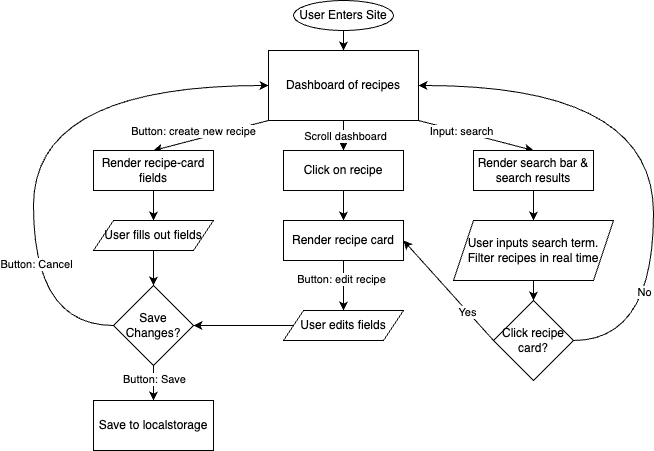

The diagram above was exported from draw.io. Its source (the exported page's mxGraphModel, read from the mxfile embedded in the PNG):
<mxGraphModel dx="1321" dy="253" grid="1" gridSize="10" guides="1" tooltips="1" connect="1" arrows="1" fold="1" page="1" pageScale="1" pageWidth="850" pageHeight="1100" background="#FFFFFF" math="0" shadow="0">
  <root>
    <mxCell id="0" />
    <mxCell id="1" parent="0" />
    <mxCell id="16" style="edgeStyle=none;html=1;exitX=0.5;exitY=1;exitDx=0;exitDy=0;entryX=0.5;entryY=0;entryDx=0;entryDy=0;" parent="1" source="2" target="3" edge="1">
      <mxGeometry relative="1" as="geometry" />
    </mxCell>
    <mxCell id="2" value="User Enters Site" style="ellipse;whiteSpace=wrap;html=1;" parent="1" vertex="1">
      <mxGeometry x="170" y="50" width="100" height="30" as="geometry" />
    </mxCell>
    <mxCell id="7" style="edgeStyle=none;html=1;exitX=0;exitY=1;exitDx=0;exitDy=0;entryX=0.5;entryY=0;entryDx=0;entryDy=0;" parent="1" source="3" target="4" edge="1">
      <mxGeometry relative="1" as="geometry" />
    </mxCell>
    <mxCell id="8" value="Button: create new recipe" style="edgeLabel;html=1;align=center;verticalAlign=middle;resizable=0;points=[];" parent="7" vertex="1" connectable="0">
      <mxGeometry x="-0.2658" y="-3" relative="1" as="geometry">
        <mxPoint x="-32" y="2" as="offset" />
      </mxGeometry>
    </mxCell>
    <mxCell id="13" style="edgeStyle=none;html=1;exitX=0.5;exitY=1;exitDx=0;exitDy=0;entryX=0.5;entryY=0;entryDx=0;entryDy=0;" parent="1" source="3" target="11" edge="1">
      <mxGeometry relative="1" as="geometry" />
    </mxCell>
    <mxCell id="14" value="Scroll dashboard" style="edgeLabel;html=1;align=center;verticalAlign=middle;resizable=0;points=[];" parent="13" vertex="1" connectable="0">
      <mxGeometry y="1" relative="1" as="geometry">
        <mxPoint as="offset" />
      </mxGeometry>
    </mxCell>
    <mxCell id="21" style="edgeStyle=none;html=1;exitX=1;exitY=1;exitDx=0;exitDy=0;entryX=0.5;entryY=0;entryDx=0;entryDy=0;" parent="1" source="3" target="17" edge="1">
      <mxGeometry relative="1" as="geometry" />
    </mxCell>
    <mxCell id="22" value="Input: search" style="edgeLabel;html=1;align=center;verticalAlign=middle;resizable=0;points=[];" parent="21" vertex="1" connectable="0">
      <mxGeometry x="-0.2573" y="1" relative="1" as="geometry">
        <mxPoint as="offset" />
      </mxGeometry>
    </mxCell>
    <mxCell id="3" value="Dashboard of recipes" style="rounded=0;whiteSpace=wrap;html=1;" parent="1" vertex="1">
      <mxGeometry x="145" y="100" width="150" height="70" as="geometry" />
    </mxCell>
    <mxCell id="9" style="edgeStyle=none;html=1;exitX=0.5;exitY=1;exitDx=0;exitDy=0;entryX=0.5;entryY=0;entryDx=0;entryDy=0;" parent="1" source="4" target="5" edge="1">
      <mxGeometry relative="1" as="geometry" />
    </mxCell>
    <mxCell id="4" value="Render recipe-card fields" style="rounded=0;whiteSpace=wrap;html=1;" parent="1" vertex="1">
      <mxGeometry x="-30" y="200" width="120" height="40" as="geometry" />
    </mxCell>
    <mxCell id="38" style="edgeStyle=none;html=1;exitX=0.5;exitY=1;exitDx=0;exitDy=0;entryX=0.5;entryY=0;entryDx=0;entryDy=0;" parent="1" source="5" target="37" edge="1">
      <mxGeometry relative="1" as="geometry" />
    </mxCell>
    <mxCell id="5" value="User fills out fields" style="shape=parallelogram;perimeter=parallelogramPerimeter;whiteSpace=wrap;html=1;fixedSize=1;" parent="1" vertex="1">
      <mxGeometry x="-30" y="270" width="120" height="30" as="geometry" />
    </mxCell>
    <mxCell id="6" value="Save to localstorage" style="rounded=0;whiteSpace=wrap;html=1;" parent="1" vertex="1">
      <mxGeometry x="-30" y="450" width="120" height="50" as="geometry" />
    </mxCell>
    <mxCell id="15" style="edgeStyle=none;html=1;exitX=0.5;exitY=1;exitDx=0;exitDy=0;entryX=0.5;entryY=0;entryDx=0;entryDy=0;" parent="1" source="11" target="12" edge="1">
      <mxGeometry relative="1" as="geometry" />
    </mxCell>
    <mxCell id="11" value="Click&lt;span style=&quot;background-color: transparent;&quot;&gt;&amp;nbsp;on recipe&lt;/span&gt;" style="rounded=0;whiteSpace=wrap;html=1;" parent="1" vertex="1">
      <mxGeometry x="160" y="200" width="120" height="40" as="geometry" />
    </mxCell>
    <mxCell id="27" style="edgeStyle=none;html=1;exitX=0.5;exitY=1;exitDx=0;exitDy=0;entryX=0.5;entryY=0;entryDx=0;entryDy=0;" parent="1" source="12" target="26" edge="1">
      <mxGeometry relative="1" as="geometry" />
    </mxCell>
    <mxCell id="29" value="Button: edit recipe" style="edgeLabel;html=1;align=center;verticalAlign=middle;resizable=0;points=[];" parent="27" vertex="1" connectable="0">
      <mxGeometry x="-0.2667" y="-3" relative="1" as="geometry">
        <mxPoint as="offset" />
      </mxGeometry>
    </mxCell>
    <mxCell id="12" value="Render recipe card" style="rounded=0;whiteSpace=wrap;html=1;" parent="1" vertex="1">
      <mxGeometry x="160" y="270" width="120" height="40" as="geometry" />
    </mxCell>
    <mxCell id="23" style="edgeStyle=none;html=1;exitX=0.5;exitY=1;exitDx=0;exitDy=0;entryX=0.5;entryY=0;entryDx=0;entryDy=0;" parent="1" source="17" target="19" edge="1">
      <mxGeometry relative="1" as="geometry" />
    </mxCell>
    <mxCell id="17" value="Render search bar &amp;amp; search results" style="rounded=0;whiteSpace=wrap;html=1;" parent="1" vertex="1">
      <mxGeometry x="350" y="200" width="120" height="40" as="geometry" />
    </mxCell>
    <mxCell id="45" style="edgeStyle=none;html=1;exitX=0.5;exitY=1;exitDx=0;exitDy=0;entryX=0.5;entryY=0;entryDx=0;entryDy=0;" parent="1" source="19" target="44" edge="1">
      <mxGeometry relative="1" as="geometry" />
    </mxCell>
    <mxCell id="19" value="User inputs search term. Filter recipes in real time" style="shape=parallelogram;perimeter=parallelogramPerimeter;whiteSpace=wrap;html=1;fixedSize=1;" parent="1" vertex="1">
      <mxGeometry x="330" y="270" width="160" height="60" as="geometry" />
    </mxCell>
    <mxCell id="39" style="edgeStyle=none;html=1;exitX=0;exitY=0.5;exitDx=0;exitDy=0;entryX=1;entryY=0.5;entryDx=0;entryDy=0;" parent="1" source="26" target="37" edge="1">
      <mxGeometry relative="1" as="geometry" />
    </mxCell>
    <mxCell id="26" value="User edits fields" style="shape=parallelogram;perimeter=parallelogramPerimeter;whiteSpace=wrap;html=1;fixedSize=1;" parent="1" vertex="1">
      <mxGeometry x="160" y="360" width="120" height="30" as="geometry" />
    </mxCell>
    <mxCell id="40" style="edgeStyle=none;html=1;exitX=0.5;exitY=1;exitDx=0;exitDy=0;entryX=0.5;entryY=0;entryDx=0;entryDy=0;" parent="1" source="37" target="6" edge="1">
      <mxGeometry relative="1" as="geometry" />
    </mxCell>
    <mxCell id="41" value="Button: Save" style="edgeLabel;html=1;align=center;verticalAlign=middle;resizable=0;points=[];" parent="40" vertex="1" connectable="0">
      <mxGeometry x="-0.2571" relative="1" as="geometry">
        <mxPoint as="offset" />
      </mxGeometry>
    </mxCell>
    <mxCell id="42" style="edgeStyle=orthogonalEdgeStyle;html=1;exitX=0;exitY=0.5;exitDx=0;exitDy=0;entryX=0;entryY=0.5;entryDx=0;entryDy=0;curved=1;" parent="1" source="37" target="3" edge="1">
      <mxGeometry relative="1" as="geometry">
        <Array as="points">
          <mxPoint x="-90" y="375" />
          <mxPoint x="-90" y="135" />
        </Array>
      </mxGeometry>
    </mxCell>
    <mxCell id="43" value="Button: Cancel" style="edgeLabel;html=1;align=center;verticalAlign=middle;resizable=0;points=[];" parent="42" vertex="1" connectable="0">
      <mxGeometry x="-0.4883" y="-2" relative="1" as="geometry">
        <mxPoint as="offset" />
      </mxGeometry>
    </mxCell>
    <mxCell id="37" value="Save Changes?" style="rhombus;whiteSpace=wrap;html=1;" parent="1" vertex="1">
      <mxGeometry x="-10" y="335" width="80" height="80" as="geometry" />
    </mxCell>
    <mxCell id="46" style="edgeStyle=none;html=1;exitX=0;exitY=0.5;exitDx=0;exitDy=0;entryX=1;entryY=0.5;entryDx=0;entryDy=0;" parent="1" source="44" target="12" edge="1">
      <mxGeometry relative="1" as="geometry" />
    </mxCell>
    <mxCell id="47" value="Yes" style="edgeLabel;html=1;align=center;verticalAlign=middle;resizable=0;points=[];" parent="46" vertex="1" connectable="0">
      <mxGeometry x="-0.421" relative="1" as="geometry">
        <mxPoint as="offset" />
      </mxGeometry>
    </mxCell>
    <mxCell id="48" style="edgeStyle=orthogonalEdgeStyle;html=1;exitX=1;exitY=0.5;exitDx=0;exitDy=0;entryX=1;entryY=0.5;entryDx=0;entryDy=0;curved=1;" parent="1" source="44" target="3" edge="1">
      <mxGeometry relative="1" as="geometry">
        <Array as="points">
          <mxPoint x="530" y="390" />
          <mxPoint x="530" y="135" />
        </Array>
      </mxGeometry>
    </mxCell>
    <mxCell id="49" value="No" style="edgeLabel;html=1;align=center;verticalAlign=middle;resizable=0;points=[];" parent="48" vertex="1" connectable="0">
      <mxGeometry x="-0.5474" y="10" relative="1" as="geometry">
        <mxPoint as="offset" />
      </mxGeometry>
    </mxCell>
    <mxCell id="44" value="Click recipe card?" style="rhombus;whiteSpace=wrap;html=1;" parent="1" vertex="1">
      <mxGeometry x="370" y="350" width="80" height="80" as="geometry" />
    </mxCell>
  </root>
</mxGraphModel>